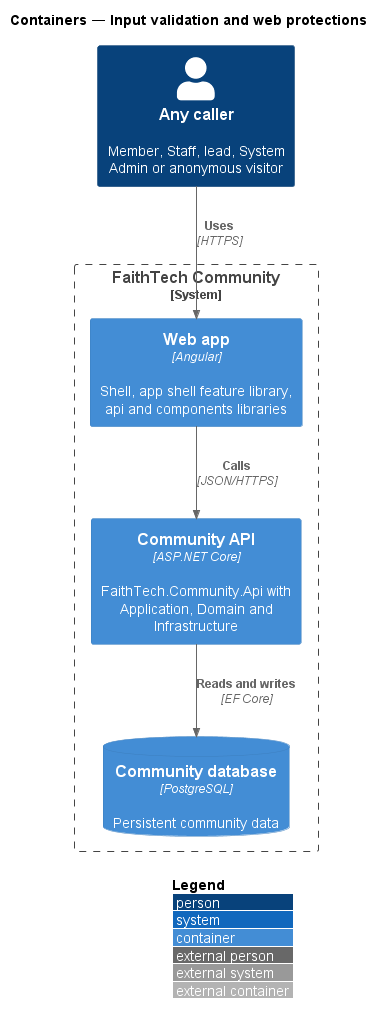

The diagram above was rendered by PlantUML. Its source (embedded in the PNG):
@startuml
!include <C4/C4_Container>
LAYOUT_WITH_LEGEND()
title Containers — Input validation and web protections
Person(user, "Any caller", "Member, Staff, lead, System Admin or anonymous visitor")
System_Boundary(ftc, "FaithTech Community") {
  Container(web, "Web app", "Angular", "Shell, app shell feature library, api and components libraries")
  Container(api, "Community API", "ASP.NET Core", "FaithTech.Community.Api with Application, Domain and Infrastructure")
  ContainerDb(db, "Community database", "PostgreSQL", "Persistent community data")
}
Rel(user, web, "Uses", "HTTPS")
Rel(web, api, "Calls", "JSON/HTTPS")
Rel(api, db, "Reads and writes", "EF Core")
@enduml